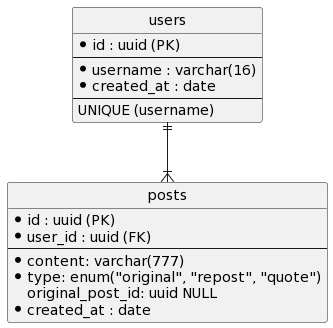

The diagram above was rendered by PlantUML. Its source (embedded in the PNG):
@startuml
hide circle
entity users {
  * id : uuid (PK)
  --
  * username : varchar(16)
  * created_at : date
  --
  UNIQUE (username)
}

entity posts {
  * id : uuid (PK)
  * user_id : uuid (FK)
  --
  * content: varchar(777)
  * type: enum("original", "repost", "quote")
    original_post_id: uuid NULL
  * created_at : date
}

users ||--|{ posts
@enduml